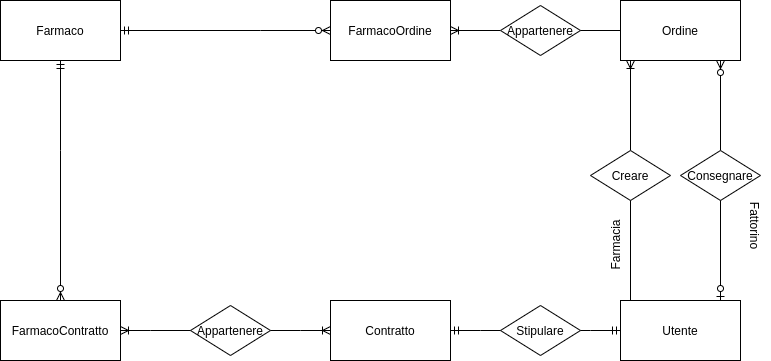

The diagram above was exported from draw.io. Its source (the exported page's mxGraphModel, read from the mxfile embedded in the PNG):
<mxGraphModel dx="1108" dy="449" grid="1" gridSize="10" guides="1" tooltips="1" connect="1" arrows="1" fold="1" page="1" pageScale="1" pageWidth="827" pageHeight="1169" math="0" shadow="0">
  <root>
    <mxCell id="0" />
    <mxCell id="1" parent="0" />
    <mxCell id="8UwjoUxzQcET7Vs2eVmn-1" value="Farmaco" style="rounded=0;whiteSpace=wrap;html=1;" vertex="1" parent="1">
      <mxGeometry x="50" y="50" width="120" height="60" as="geometry" />
    </mxCell>
    <mxCell id="8UwjoUxzQcET7Vs2eVmn-2" value="Ordine" style="rounded=0;whiteSpace=wrap;html=1;" vertex="1" parent="1">
      <mxGeometry x="670" y="50" width="120" height="60" as="geometry" />
    </mxCell>
    <mxCell id="8UwjoUxzQcET7Vs2eVmn-3" value="FarmacoOrdine" style="rounded=0;whiteSpace=wrap;html=1;" vertex="1" parent="1">
      <mxGeometry x="380" y="50" width="120" height="60" as="geometry" />
    </mxCell>
    <mxCell id="8UwjoUxzQcET7Vs2eVmn-4" value="FarmacoContratto" style="rounded=0;whiteSpace=wrap;html=1;" vertex="1" parent="1">
      <mxGeometry x="50" y="350" width="120" height="60" as="geometry" />
    </mxCell>
    <mxCell id="8UwjoUxzQcET7Vs2eVmn-5" value="Utente" style="rounded=0;whiteSpace=wrap;html=1;" vertex="1" parent="1">
      <mxGeometry x="670" y="350" width="120" height="60" as="geometry" />
    </mxCell>
    <mxCell id="8UwjoUxzQcET7Vs2eVmn-6" value="Contratto" style="rounded=0;whiteSpace=wrap;html=1;" vertex="1" parent="1">
      <mxGeometry x="380" y="350" width="120" height="60" as="geometry" />
    </mxCell>
    <mxCell id="8UwjoUxzQcET7Vs2eVmn-12" value="" style="fontSize=12;html=1;endArrow=ERoneToMany;rounded=0;exitX=0;exitY=0.5;exitDx=0;exitDy=0;entryX=1;entryY=0.5;entryDx=0;entryDy=0;startArrow=none;" edge="1" parent="1" source="8UwjoUxzQcET7Vs2eVmn-35" target="8UwjoUxzQcET7Vs2eVmn-3">
      <mxGeometry width="100" height="100" relative="1" as="geometry">
        <mxPoint x="250" y="220" as="sourcePoint" />
        <mxPoint x="350" y="120" as="targetPoint" />
      </mxGeometry>
    </mxCell>
    <mxCell id="8UwjoUxzQcET7Vs2eVmn-13" value="" style="fontSize=12;html=1;endArrow=ERoneToMany;rounded=0;exitX=0.5;exitY=0;exitDx=0;exitDy=0;entryX=0.25;entryY=1;entryDx=0;entryDy=0;startArrow=none;" edge="1" parent="1" source="8UwjoUxzQcET7Vs2eVmn-30">
      <mxGeometry width="100" height="100" relative="1" as="geometry">
        <mxPoint x="710" y="180" as="sourcePoint" />
        <mxPoint x="680" y="110" as="targetPoint" />
        <Array as="points" />
      </mxGeometry>
    </mxCell>
    <mxCell id="8UwjoUxzQcET7Vs2eVmn-16" value="" style="edgeStyle=entityRelationEdgeStyle;fontSize=12;html=1;endArrow=ERmandOne;startArrow=ERmandOne;rounded=0;entryX=0;entryY=0.5;entryDx=0;entryDy=0;exitX=1;exitY=0.5;exitDx=0;exitDy=0;" edge="1" parent="1" source="8UwjoUxzQcET7Vs2eVmn-6" target="8UwjoUxzQcET7Vs2eVmn-5">
      <mxGeometry width="100" height="100" relative="1" as="geometry">
        <mxPoint x="520" y="300" as="sourcePoint" />
        <mxPoint x="620" y="200" as="targetPoint" />
      </mxGeometry>
    </mxCell>
    <mxCell id="8UwjoUxzQcET7Vs2eVmn-17" value="" style="edgeStyle=entityRelationEdgeStyle;fontSize=12;html=1;endArrow=ERoneToMany;startArrow=ERoneToMany;rounded=0;exitX=1;exitY=0.5;exitDx=0;exitDy=0;entryX=0;entryY=0.5;entryDx=0;entryDy=0;" edge="1" parent="1" source="8UwjoUxzQcET7Vs2eVmn-4" target="8UwjoUxzQcET7Vs2eVmn-6">
      <mxGeometry width="100" height="100" relative="1" as="geometry">
        <mxPoint x="520" y="300" as="sourcePoint" />
        <mxPoint x="620" y="200" as="targetPoint" />
      </mxGeometry>
    </mxCell>
    <mxCell id="8UwjoUxzQcET7Vs2eVmn-18" value="" style="fontSize=12;html=1;endArrow=ERzeroToMany;startArrow=none;rounded=0;entryX=0.5;entryY=0;entryDx=0;entryDy=0;" edge="1" parent="1" target="8UwjoUxzQcET7Vs2eVmn-4">
      <mxGeometry width="100" height="100" relative="1" as="geometry">
        <mxPoint x="110" y="200" as="sourcePoint" />
        <mxPoint x="620" y="200" as="targetPoint" />
      </mxGeometry>
    </mxCell>
    <mxCell id="8UwjoUxzQcET7Vs2eVmn-19" value="" style="fontSize=12;html=1;endArrow=ERzeroToMany;startArrow=none;rounded=0;exitX=1;exitY=0.5;exitDx=0;exitDy=0;entryX=0;entryY=0.5;entryDx=0;entryDy=0;" edge="1" parent="1" target="8UwjoUxzQcET7Vs2eVmn-3">
      <mxGeometry width="100" height="100" relative="1" as="geometry">
        <mxPoint x="310" y="80" as="sourcePoint" />
        <mxPoint x="120" y="360" as="targetPoint" />
      </mxGeometry>
    </mxCell>
    <mxCell id="8UwjoUxzQcET7Vs2eVmn-20" value="" style="fontSize=12;html=1;endArrow=ERzeroToMany;startArrow=none;rounded=0;exitX=0.5;exitY=0;exitDx=0;exitDy=0;entryX=0.75;entryY=1;entryDx=0;entryDy=0;" edge="1" parent="1" source="8UwjoUxzQcET7Vs2eVmn-33">
      <mxGeometry width="100" height="100" relative="1" as="geometry">
        <mxPoint x="520" y="320" as="sourcePoint" />
        <mxPoint x="770" y="110" as="targetPoint" />
      </mxGeometry>
    </mxCell>
    <mxCell id="8UwjoUxzQcET7Vs2eVmn-29" value="Farmacia" style="text;html=1;align=center;verticalAlign=middle;resizable=0;points=[];autosize=1;strokeColor=none;fillColor=none;rotation=-90;" vertex="1" parent="1">
      <mxGeometry x="630" y="280" width="70" height="30" as="geometry" />
    </mxCell>
    <mxCell id="8UwjoUxzQcET7Vs2eVmn-30" value="Creare" style="shape=rhombus;perimeter=rhombusPerimeter;whiteSpace=wrap;html=1;align=center;" vertex="1" parent="1">
      <mxGeometry x="640" y="200" width="80" height="50" as="geometry" />
    </mxCell>
    <mxCell id="8UwjoUxzQcET7Vs2eVmn-31" value="" style="fontSize=12;html=1;endArrow=none;rounded=0;exitX=0.25;exitY=0;exitDx=0;exitDy=0;entryX=0.5;entryY=1;entryDx=0;entryDy=0;" edge="1" parent="1" target="8UwjoUxzQcET7Vs2eVmn-30">
      <mxGeometry width="100" height="100" relative="1" as="geometry">
        <mxPoint x="680" y="350" as="sourcePoint" />
        <mxPoint x="680" y="110" as="targetPoint" />
        <Array as="points" />
      </mxGeometry>
    </mxCell>
    <mxCell id="8UwjoUxzQcET7Vs2eVmn-32" value="Fattorino" style="text;html=1;align=center;verticalAlign=middle;resizable=0;points=[];autosize=1;strokeColor=none;fillColor=none;rotation=90;" vertex="1" parent="1">
      <mxGeometry x="770" y="260" width="70" height="30" as="geometry" />
    </mxCell>
    <mxCell id="8UwjoUxzQcET7Vs2eVmn-33" value="Consegnare" style="shape=rhombus;perimeter=rhombusPerimeter;whiteSpace=wrap;html=1;align=center;" vertex="1" parent="1">
      <mxGeometry x="730" y="200" width="80" height="50" as="geometry" />
    </mxCell>
    <mxCell id="8UwjoUxzQcET7Vs2eVmn-34" value="" style="fontSize=12;html=1;endArrow=none;startArrow=ERzeroToOne;rounded=0;exitX=0.75;exitY=0;exitDx=0;exitDy=0;entryX=0.5;entryY=1;entryDx=0;entryDy=0;" edge="1" parent="1" target="8UwjoUxzQcET7Vs2eVmn-33">
      <mxGeometry width="100" height="100" relative="1" as="geometry">
        <mxPoint x="770" y="350" as="sourcePoint" />
        <mxPoint x="770" y="110" as="targetPoint" />
      </mxGeometry>
    </mxCell>
    <mxCell id="8UwjoUxzQcET7Vs2eVmn-35" value="Appartenere" style="shape=rhombus;perimeter=rhombusPerimeter;whiteSpace=wrap;html=1;align=center;" vertex="1" parent="1">
      <mxGeometry x="550" y="55" width="80" height="50" as="geometry" />
    </mxCell>
    <mxCell id="8UwjoUxzQcET7Vs2eVmn-36" value="" style="fontSize=12;html=1;endArrow=none;rounded=0;exitX=0;exitY=0.5;exitDx=0;exitDy=0;entryX=1;entryY=0.5;entryDx=0;entryDy=0;" edge="1" parent="1" source="8UwjoUxzQcET7Vs2eVmn-2" target="8UwjoUxzQcET7Vs2eVmn-35">
      <mxGeometry width="100" height="100" relative="1" as="geometry">
        <mxPoint x="670" y="80" as="sourcePoint" />
        <mxPoint x="500" y="80" as="targetPoint" />
      </mxGeometry>
    </mxCell>
    <mxCell id="8UwjoUxzQcET7Vs2eVmn-38" value="" style="fontSize=12;html=1;endArrow=none;startArrow=ERmandOne;rounded=0;exitX=1;exitY=0.5;exitDx=0;exitDy=0;" edge="1" parent="1" source="8UwjoUxzQcET7Vs2eVmn-1">
      <mxGeometry width="100" height="100" relative="1" as="geometry">
        <mxPoint x="170" y="80" as="sourcePoint" />
        <mxPoint x="310" y="80" as="targetPoint" />
      </mxGeometry>
    </mxCell>
    <mxCell id="8UwjoUxzQcET7Vs2eVmn-40" value="" style="fontSize=12;html=1;endArrow=none;startArrow=ERmandOne;rounded=0;exitX=0.5;exitY=1;exitDx=0;exitDy=0;entryX=0.5;entryY=0;entryDx=0;entryDy=0;" edge="1" parent="1" source="8UwjoUxzQcET7Vs2eVmn-1">
      <mxGeometry width="100" height="100" relative="1" as="geometry">
        <mxPoint x="110" y="110" as="sourcePoint" />
        <mxPoint x="110" y="200" as="targetPoint" />
      </mxGeometry>
    </mxCell>
    <mxCell id="8UwjoUxzQcET7Vs2eVmn-41" value="Stipulare" style="shape=rhombus;perimeter=rhombusPerimeter;whiteSpace=wrap;html=1;align=center;" vertex="1" parent="1">
      <mxGeometry x="550" y="355" width="80" height="50" as="geometry" />
    </mxCell>
    <mxCell id="8UwjoUxzQcET7Vs2eVmn-42" value="Appartenere" style="shape=rhombus;perimeter=rhombusPerimeter;whiteSpace=wrap;html=1;align=center;" vertex="1" parent="1">
      <mxGeometry x="240" y="355" width="80" height="50" as="geometry" />
    </mxCell>
  </root>
</mxGraphModel>